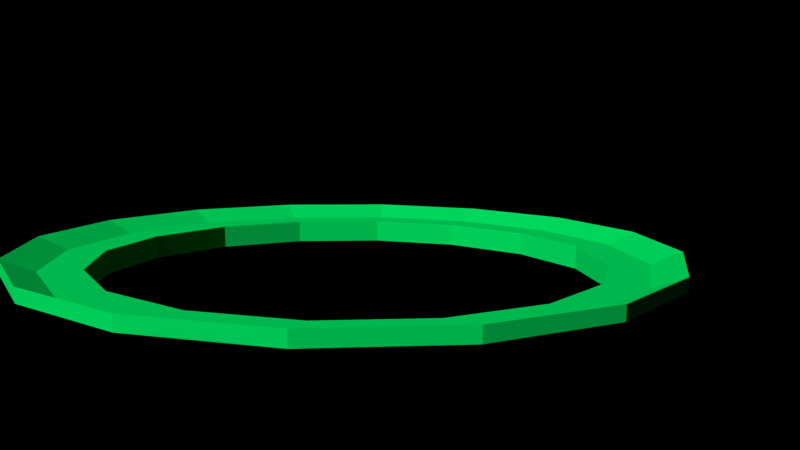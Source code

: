 # Source: table.blend  (saved by Blender 2.77.0; exported with 4.5.12 LTS)
import bpy
from mathutils import Matrix  # noqa: F401  (used for matrix-valued properties, if any)

bpy.ops.wm.read_factory_settings(use_empty=True)
scene = bpy.context.scene
scene.name = 'Scene'

# ---- collections
col_collection_1 = bpy.data.collections.new('Collection 1'); scene.collection.children.link(col_collection_1)
col_collection_11 = bpy.data.collections.new('Collection 11'); scene.collection.children.link(col_collection_11)

# ---- materials (node trees are filled in below, after node groups)
mat_material_002 = bpy.data.materials.new('Material.002')
mat_material_002.alpha_threshold = 0.0
mat_material_002.use_transparent_shadow = False
mat_material_002.diffuse_color = (0.0001061, 0.8, 0.1272, 1.0)
mat_material_002.roughness = 0.5
mat_material_021 = bpy.data.materials.new('Material.021')
mat_material_021.alpha_threshold = 0.0
mat_material_021.use_transparent_shadow = False
mat_material_021.diffuse_color = (0.0, 0.0, 0.0, 1.0)
mat_material_021.roughness = 0.5

# ---- material node trees

# ---- world
world_world_001 = bpy.data.worlds.new('World.001'); scene.world = world_world_001
world_world_001.use_nodes = True; world_world_001.node_tree.nodes.clear()
_N = world_world_001.node_tree.nodes; _L = world_world_001.node_tree.links
world_world_001.color = (0.2883, 0.2883, 0.2883)
world_world_001.use_sun_shadow = False
world_world_001.sun_shadow_jitter_overblur = 0.0
world_world_001.cycles.sampling_method = 'MANUAL'

# ---- cameras
cam_camera_001 = bpy.data.cameras.new('Camera.001')
cam_camera_001.clip_end = 100.0
cam_camera_001.lens = 35.0
cam_camera_001.sensor_width = 32.0
cam_camera_001.sensor_height = 18.0
cam_camera_001.display_size = 2.0
cam_camera_001.dof.focus_distance = 0.0
cam_camera_001.dof.aperture_fstop = 128.0
cam_camera_001.dof.aperture_blades = 6

# ---- meshes
me_cylinder = bpy.data.meshes.new('Cylinder')
me_cylinder.from_pydata([(-0.5943, 0.6669, 0.5014), (-0.5863, 0.6615, 1.469), (-0.2949, 0.8463, 0.3566), (-0.2869, 0.8409, 1.324), (0.04974, 0.8976, 0.103), (0.05767, 0.8922, 1.071), (0.3871, 0.813, -0.2207), (0.395, 0.8076, 0.7469), (0.6659, 0.6053, -0.5653), (0.6738, 0.5999, 0.4023), (0.8436, 0.3062, -0.8784), (0.8516, 0.3008, 0.08923), (0.8933, -0.03877, -1.112), (0.9012, -0.04419, -0.1446), (0.8073, -0.3771, -1.231), (0.8152, -0.3826, -0.2636), (0.5987, -0.6574, -1.217), (0.6066, -0.6628, -0.2496), (0.2993, -0.8368, -1.072), (0.3072, -0.8422, -0.1048), (-0.04533, -0.8881, -0.8189), (-0.0374, -0.8935, 0.1488), (-0.3827, -0.8035, -0.4951), (-0.3748, -0.8089, 0.4725), (-0.6615, -0.5958, -0.1505), (-0.6536, -0.6012, 0.8172), (-0.8392, -0.2967, 0.1626), (-0.8313, -0.3021, 1.13), (-0.8889, 0.04832, 0.3964), (-0.8809, 0.0429, 1.364), (-0.8028, 0.3867, 0.5154), (-0.7949, 0.3813, 1.483), (-1.028, 0.4936, 0.7599), (-0.7613, 0.8523, 0.742), (-0.378, 1.082, 0.5567), (0.06305, 1.148, 0.2321), (0.4949, 1.039, -0.1823), (0.8517, 0.7735, -0.6234), (1.079, 0.3906, -1.024), (1.143, -0.05096, -1.323), (1.033, -0.4841, -1.476), (0.7657, -0.8428, -1.458), (0.3825, -1.072, -1.272), (-0.05863, -1.138, -0.9479), (-0.4905, -1.03, -0.5335), (-0.8473, -0.7639, -0.09239), (-1.075, -0.3811, 0.3083), (-1.138, 0.06051, 0.6076), (-0.8021, 0.3863, 0.5416), (-0.5937, 0.6664, 0.5276), (-0.2945, 0.8457, 0.3829), (0.04993, 0.8969, 0.1295), (0.3871, 0.8124, -0.1941), (0.6657, 0.6048, -0.5385), (0.8433, 0.3059, -0.8514), (0.893, -0.03889, -1.085), (0.807, -0.3771, -1.204), (0.5985, -0.6571, -1.19), (0.2993, -0.8364, -1.045), (-0.04508, -0.8877, -0.7918), (-0.3823, -0.8031, -0.4683), (-0.6609, -0.5956, -0.1239), (-0.8385, -0.2966, 0.189), (-0.8881, 0.04815, 0.4227), (-1.032, 0.4962, 0.2949), (-0.7651, 0.8549, 0.277), (-0.3819, 1.085, 0.09168), (0.05924, 1.15, -0.2329), (0.4911, 1.042, -0.6473), (0.8479, 0.7761, -1.088), (1.075, 0.3932, -1.489), (1.139, -0.04836, -1.788), (1.029, -0.4815, -1.941), (0.7619, -0.8401, -1.923), (0.3787, -1.07, -1.737), (-0.06244, -1.135, -1.413), (-0.4943, -1.027, -0.9985), (-0.8511, -0.7613, -0.5574), (-1.079, -0.3785, -0.1567), (-1.142, 0.06312, 0.1426), (0.05685, 0.8922, 0.9741), (0.394, 0.8076, 0.6506), (-0.03816, -0.8924, 0.05282), (-0.8812, 0.04342, 1.267), (0.3559, -0.1602, -0.7307), (0.3158, -0.2269, -0.7352), (0.2634, -0.2845, -0.7246), (0.2009, -0.3308, -0.6993), (0.1307, -0.364, -0.6603), (0.05534, -0.3829, -0.6092), (-0.02216, -0.3868, -0.5479), (-0.09885, -0.3754, -0.4787), (-0.1718, -0.3492, -0.4043), (-0.2382, -0.3093, -0.3276), (-0.2954, -0.2571, -0.2515), (-0.3414, -0.1947, -0.1789), (-0.3742, -0.1245, -0.1126), (-0.3928, -0.04912, -0.05526), (-0.3962, 0.0285, -0.008952), (-0.3845, 0.1054, 0.0245), (-0.3581, 0.1786, 0.04381), (-0.3179, 0.2452, 0.04824), (-0.2656, 0.3028, 0.03762), (-0.2031, 0.3491, 0.01235), (-0.1328, 0.3824, -0.0266), (-0.0575, 0.4013, -0.07772), (0.02, 0.4051, -0.1391), (0.09669, 0.3938, -0.2082), (0.1696, 0.3676, -0.2826), (0.236, 0.3277, -0.3593), (0.2933, 0.2755, -0.4355), (0.3392, 0.2131, -0.508), (0.3721, 0.1429, -0.5743), (0.3906, 0.06749, -0.6317), (0.3941, -0.01013, -0.678), (0.3824, -0.08701, -0.7114), (-0.06051, -0.3811, -0.5133), (-0.3835, -0.08681, -0.08395), (-0.6848, 0.7675, 0.6589), (-0.9251, 0.4447, 0.675), (-0.3399, 0.9743, 0.4921), (0.0572, 1.033, 0.1999), (0.4459, 0.9359, -0.1731), (0.7671, 0.6966, -0.5702), (0.9719, 0.352, -0.9309), (1.029, -0.04555, -1.2), (0.93, -0.4354, -1.337), (0.6897, -0.7583, -1.321), (0.3447, -0.965, -1.154), (-0.05234, -1.024, -0.8623), (-0.4411, -0.9266, -0.4893), (-0.7623, -0.6873, -0.09217), (-0.9671, -0.3427, 0.2685), (-1.024, 0.0548, 0.5379), (-0.3578, -0.1596, -0.1458), (-0.7952, 0.3816, 1.386), (0.6726, 0.6001, 0.3062), (0.8999, -0.04362, -0.2404), (0.8139, -0.3818, -0.3593), (0.6055, -0.6618, -0.3453), (0.3062, -0.8412, -0.2006), (-0.3753, -0.8078, 0.3764), (-0.5868, 0.6616, 1.372), (-0.2876, 0.8409, 1.228), (0.8503, 0.3012, -0.006699), (-0.6539, -0.6003, 0.7208), (-0.8316, -0.3014, 1.034), (-0.3251, 0.3715, 1.094), (-0.1568, 0.4724, 1.012), (0.03686, 0.5012, 0.8698), (0.2265, 0.4537, 0.6878), (0.3832, 0.3369, 0.4941), (0.4831, 0.1688, 0.3181), (0.511, -0.02512, 0.1867), (0.4627, -0.2153, 0.1198), (0.3454, -0.3728, 0.1277), (0.1771, -0.4737, 0.209), (-0.01658, -0.5025, 0.3516), (-0.2062, -0.455, 0.5336), (-0.3629, -0.3382, 0.7273), (-0.4628, -0.1701, 0.9032), (-0.4907, 0.02383, 1.035), (-0.4424, 0.214, 1.102), (-0.3203, 0.3682, 1.684), (-0.4375, 0.2107, 1.691), (-0.152, 0.4691, 1.602), (0.04169, 0.4979, 1.46), (0.2313, 0.4504, 1.278), (0.388, 0.3336, 1.084), (0.4879, 0.1655, 0.908), (0.5158, -0.02843, 0.7766), (0.4675, -0.2186, 0.7097), (0.3503, -0.3761, 0.7175), (0.182, -0.477, 0.7989), (-0.01174, -0.5058, 0.9415), (-0.2014, -0.4583, 1.123), (-0.3581, -0.3415, 1.317), (-0.458, -0.1734, 1.493), (-0.4859, 0.02053, 1.625)], [(85, 84), (86, 85), (87, 86), (88, 87), (89, 88), (90, 89), (116, 90), (92, 91), (93, 92), (94, 93), (95, 94), (134, 95), (117, 96), (98, 97), (99, 98), (100, 99), (101, 100), (102, 101), (103, 102), (104, 103), (105, 104), (106, 105), (107, 106), (108, 107), (109, 108), (110, 109), (111, 110), (112, 111), (113, 112), (114, 113), (115, 114), (84, 115), (91, 116), (97, 117), (96, 134)], [(1, 0, 30, 31), (3, 2, 0, 1), (6, 8, 37, 36), (5, 4, 2, 3), (7, 6, 4, 5), (9, 8, 6, 7), (11, 10, 8, 9), (1, 31, 29, 27, 25, 23, 21, 19, 17, 15, 13, 11, 9, 7, 5, 3), (13, 12, 10, 11), (15, 14, 12, 13), (17, 16, 14, 15), (19, 18, 16, 17), (21, 20, 18, 19), (23, 22, 20, 21), (29, 28, 26, 27), (25, 24, 22, 23), (31, 30, 28, 29), (27, 26, 24, 25), (40, 41, 73, 72), (16, 18, 42, 41), (26, 28, 47, 46), (2, 4, 35, 34), (12, 14, 40, 39), (22, 24, 45, 44), (30, 0, 33, 32), (8, 10, 38, 37), (18, 20, 43, 42), (28, 30, 32, 47), (4, 6, 36, 35), (14, 16, 41, 40), (24, 26, 46, 45), (0, 2, 34, 33), (10, 12, 39, 38), (20, 22, 44, 43), (59, 60, 141, 82), (33, 34, 66, 65), (41, 42, 74, 73), (34, 35, 67, 66), (42, 43, 75, 74), (35, 36, 68, 67), (43, 44, 76, 75), (36, 37, 69, 68), (44, 45, 77, 76), (37, 38, 70, 69), (45, 46, 78, 77), (38, 39, 71, 70), (46, 47, 79, 78), (39, 40, 72, 71), (32, 33, 65, 64), (47, 32, 64, 79), (118, 119, 64, 65), (120, 118, 65, 66), (121, 120, 66, 67), (122, 121, 67, 68), (123, 122, 68, 69), (124, 123, 69, 70), (125, 124, 70, 71), (126, 125, 71, 72), (127, 126, 72, 73), (128, 127, 73, 74), (129, 128, 74, 75), (130, 129, 75, 76), (131, 130, 76, 77), (132, 131, 77, 78), (133, 132, 78, 79), (119, 133, 79, 64), (52, 53, 136, 81), (60, 61, 145, 141), (53, 54, 144, 136), (61, 62, 146, 145), (54, 55, 137, 144), (62, 63, 83, 146), (55, 56, 138, 137), (48, 49, 142, 135), (63, 48, 135, 83), (56, 57, 139, 138), (49, 50, 143, 142), (57, 58, 140, 139), (50, 51, 80, 143), (58, 59, 82, 140), (51, 52, 81, 80), (48, 63, 133, 119), (63, 62, 132, 133), (62, 61, 131, 132), (61, 60, 130, 131), (60, 59, 129, 130), (59, 58, 128, 129), (58, 57, 127, 128), (57, 56, 126, 127), (56, 55, 125, 126), (55, 54, 124, 125), (54, 53, 123, 124), (53, 52, 122, 123), (52, 51, 121, 122), (51, 50, 120, 121), (50, 49, 118, 120), (49, 48, 119, 118), (142, 143, 80, 81, 136, 144, 137, 138, 139, 140, 82, 141, 145, 146, 83, 135), (147, 148, 149, 150, 151, 152, 153, 154, 155, 156, 157, 158, 159, 160, 161, 162), (163, 164, 178, 177, 176, 175, 174, 173, 172, 171, 170, 169, 168, 167, 166, 165), (156, 155, 172, 173), (149, 148, 165, 166), (157, 156, 173, 174), (150, 149, 166, 167), (158, 157, 174, 175), (151, 150, 167, 168), (159, 158, 175, 176), (152, 151, 168, 169), (160, 159, 176, 177), (153, 152, 169, 170), (161, 160, 177, 178), (154, 153, 170, 171), (147, 162, 164, 163), (162, 161, 178, 164), (155, 154, 171, 172), (148, 147, 163, 165)])
me_cylinder.polygons.foreach_set('material_index', [0, 0, 0, 0, 0, 0, 0, 0, 0, 0, 0, 0, 0, 0, 0, 0, 0, 0, 0, 0, 0, 0, 0, 0, 0, 0, 0, 0, 0, 0, 0, 0, 0, 0, 0, 0, 0, 0, 0, 0, 0, 0, 0, 0, 0, 0, 0, 0, 0, 0, 0, 0, 0, 0, 0, 0, 0, 0, 0, 0, 0, 0, 0, 0, 0, 0, 0, 0, 0, 0, 0, 0, 0, 0, 0, 0, 0, 0, 0, 0, 0, 0, 0, 0, 0, 0, 0, 0, 0, 0, 0, 0, 0, 0, 0, 0, 0, 1, 0, 0, 0, 0, 0, 0, 0, 0, 0, 0, 0, 0, 0, 0, 0, 0, 0, 0])
me_cylinder.materials.append(mat_material_002)
me_cylinder.materials.append(mat_material_021)
me_cylinder.use_remesh_preserve_volume = False
me_cylinder.use_remesh_preserve_attributes = False
me_cylinder.use_mirror_vertex_groups = False
me_cylinder.update()

# ---- objects
ob_tube = bpy.data.objects.new('Tube', me_cylinder)
ob_ctrl_camera_360 = bpy.data.objects.new('Ctrl_Camera 360', None)
ob_camera = bpy.data.objects.new('Camera', cam_camera_001)

# ---- transforms, parenting, visibility, modifiers, constraints
ob_tube.location = (2.094, -2.171, 0.9826)
ob_tube.rotation_euler = (-3.223, 0.0809, -5.469)
ob_tube.scale = (10.0, 10.0, 1.0)
ob_tube.lineart.crease_threshold = 0.0
ob_ctrl_camera_360.location = (0.0, 0.0, 0.0)
ob_ctrl_camera_360.rotation_euler = (0.0, 0.0, 1.351)
ob_ctrl_camera_360.lock_location = (True, True, True)
ob_ctrl_camera_360.lock_rotation = (True, True, False)
ob_ctrl_camera_360.lock_scale = (True, True, True)
ob_ctrl_camera_360.empty_image_offset = (0.0, 0.0)
ob_ctrl_camera_360.hide_select = True
ob_ctrl_camera_360.lineart.crease_threshold = 0.0
ob_camera.parent = ob_ctrl_camera_360
ob_camera.location = (-0.4105, -32.94, 7.659)
ob_camera.rotation_euler = (1.402, -3.737e-17, -0.01575)
ob_camera.lineart.crease_threshold = 0.0

# ---- collection membership
col_collection_1.objects.link(ob_tube)
col_collection_11.objects.link(ob_ctrl_camera_360)
col_collection_11.objects.link(ob_camera)

# ---- scene / render settings (as saved in the file)
scene.camera = ob_camera
scene.frame_start = 1; scene.frame_end = 200; scene.frame_set(43)
scene.render.engine = 'BLENDER_EEVEE_NEXT'
scene.render.resolution_x = 1280
scene.render.resolution_y = 720
scene.render.dither_intensity = 0.0
scene.cycles.use_denoising = False
scene.cycles.samples = 300
scene.cycles.sampling_pattern = 'TABULATED_SOBOL'
scene.cycles.light_sampling_threshold = 0.0
scene.cycles.use_adaptive_sampling = False
scene.cycles.use_light_tree = False
scene.cycles.blur_glossy = 0.0
scene.cycles.pixel_filter_type = 'GAUSSIAN'
scene.cycles.sample_clamp_indirect = 0.0
scene.view_settings.view_transform = 'Standard'
bpy.context.view_layer.update()

# ---- added for rendering (the .blend has no usable light): sun
light_auto_sun = bpy.data.lights.new('AutoSun', 'SUN')
light_auto_sun.energy = 3.0
light_auto_sun.angle = 0.0523599
ob_auto_sun = bpy.data.objects.new('AutoSun', light_auto_sun)
scene.collection.objects.link(ob_auto_sun)
ob_auto_sun.rotation_euler = (0.872665, 0.174533, 0.523599)
bpy.context.view_layer.update()
